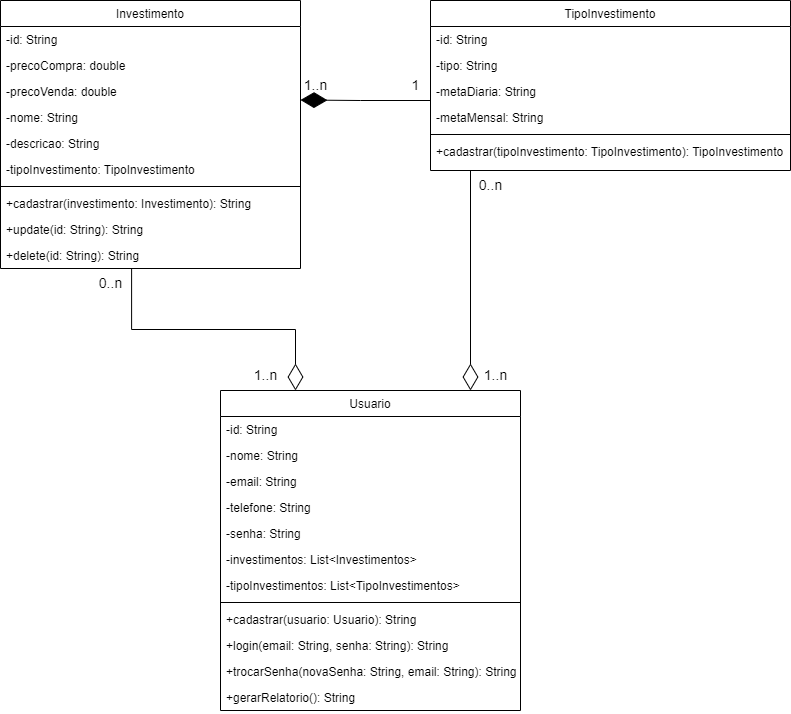

The diagram above was exported from draw.io. Its source (the exported page's mxGraphModel, read from the mxfile embedded in the PNG):
<mxGraphModel dx="1434" dy="835" grid="1" gridSize="10" guides="1" tooltips="1" connect="1" arrows="1" fold="1" page="1" pageScale="1" pageWidth="827" pageHeight="1169" math="0" shadow="0">
  <root>
    <mxCell id="WIyWlLk6GJQsqaUBKTNV-0" />
    <mxCell id="WIyWlLk6GJQsqaUBKTNV-1" parent="WIyWlLk6GJQsqaUBKTNV-0" />
    <mxCell id="zkfFHV4jXpPFQw0GAbJ--0" value="Investimento" style="swimlane;fontStyle=0;align=center;verticalAlign=top;childLayout=stackLayout;horizontal=1;startSize=26;horizontalStack=0;resizeParent=1;resizeLast=0;collapsible=1;marginBottom=0;rounded=0;shadow=0;strokeWidth=1;" parent="WIyWlLk6GJQsqaUBKTNV-1" vertex="1">
      <mxGeometry x="140" y="110" width="300" height="268" as="geometry">
        <mxRectangle x="230" y="140" width="160" height="26" as="alternateBounds" />
      </mxGeometry>
    </mxCell>
    <mxCell id="zkfFHV4jXpPFQw0GAbJ--1" value="-id: String" style="text;align=left;verticalAlign=top;spacingLeft=4;spacingRight=4;overflow=hidden;rotatable=0;points=[[0,0.5],[1,0.5]];portConstraint=eastwest;" parent="zkfFHV4jXpPFQw0GAbJ--0" vertex="1">
      <mxGeometry y="26" width="300" height="26" as="geometry" />
    </mxCell>
    <mxCell id="zkfFHV4jXpPFQw0GAbJ--2" value="-precoCompra: double" style="text;align=left;verticalAlign=top;spacingLeft=4;spacingRight=4;overflow=hidden;rotatable=0;points=[[0,0.5],[1,0.5]];portConstraint=eastwest;rounded=0;shadow=0;html=0;" parent="zkfFHV4jXpPFQw0GAbJ--0" vertex="1">
      <mxGeometry y="52" width="300" height="26" as="geometry" />
    </mxCell>
    <mxCell id="zkfFHV4jXpPFQw0GAbJ--3" value="-precoVenda: double" style="text;align=left;verticalAlign=top;spacingLeft=4;spacingRight=4;overflow=hidden;rotatable=0;points=[[0,0.5],[1,0.5]];portConstraint=eastwest;rounded=0;shadow=0;html=0;" parent="zkfFHV4jXpPFQw0GAbJ--0" vertex="1">
      <mxGeometry y="78" width="300" height="26" as="geometry" />
    </mxCell>
    <mxCell id="7RRNhhuOhqnj3pP034io-0" value="-nome: String" style="text;align=left;verticalAlign=top;spacingLeft=4;spacingRight=4;overflow=hidden;rotatable=0;points=[[0,0.5],[1,0.5]];portConstraint=eastwest;rounded=0;shadow=0;html=0;" vertex="1" parent="zkfFHV4jXpPFQw0GAbJ--0">
      <mxGeometry y="104" width="300" height="26" as="geometry" />
    </mxCell>
    <mxCell id="7RRNhhuOhqnj3pP034io-1" value="-descricao: String" style="text;align=left;verticalAlign=top;spacingLeft=4;spacingRight=4;overflow=hidden;rotatable=0;points=[[0,0.5],[1,0.5]];portConstraint=eastwest;rounded=0;shadow=0;html=0;" vertex="1" parent="zkfFHV4jXpPFQw0GAbJ--0">
      <mxGeometry y="130" width="300" height="26" as="geometry" />
    </mxCell>
    <mxCell id="7RRNhhuOhqnj3pP034io-2" value="-tipoInvestimento: TipoInvestimento" style="text;align=left;verticalAlign=top;spacingLeft=4;spacingRight=4;overflow=hidden;rotatable=0;points=[[0,0.5],[1,0.5]];portConstraint=eastwest;rounded=0;shadow=0;html=0;" vertex="1" parent="zkfFHV4jXpPFQw0GAbJ--0">
      <mxGeometry y="156" width="300" height="26" as="geometry" />
    </mxCell>
    <mxCell id="zkfFHV4jXpPFQw0GAbJ--4" value="" style="line;html=1;strokeWidth=1;align=left;verticalAlign=middle;spacingTop=-1;spacingLeft=3;spacingRight=3;rotatable=0;labelPosition=right;points=[];portConstraint=eastwest;" parent="zkfFHV4jXpPFQw0GAbJ--0" vertex="1">
      <mxGeometry y="182" width="300" height="8" as="geometry" />
    </mxCell>
    <mxCell id="zkfFHV4jXpPFQw0GAbJ--5" value="+cadastrar(investimento: Investimento): String" style="text;align=left;verticalAlign=top;spacingLeft=4;spacingRight=4;overflow=hidden;rotatable=0;points=[[0,0.5],[1,0.5]];portConstraint=eastwest;" parent="zkfFHV4jXpPFQw0GAbJ--0" vertex="1">
      <mxGeometry y="190" width="300" height="26" as="geometry" />
    </mxCell>
    <mxCell id="7RRNhhuOhqnj3pP034io-3" value="+update(id: String): String" style="text;align=left;verticalAlign=top;spacingLeft=4;spacingRight=4;overflow=hidden;rotatable=0;points=[[0,0.5],[1,0.5]];portConstraint=eastwest;" vertex="1" parent="zkfFHV4jXpPFQw0GAbJ--0">
      <mxGeometry y="216" width="300" height="26" as="geometry" />
    </mxCell>
    <mxCell id="7RRNhhuOhqnj3pP034io-4" value="+delete(id: String): String" style="text;align=left;verticalAlign=top;spacingLeft=4;spacingRight=4;overflow=hidden;rotatable=0;points=[[0,0.5],[1,0.5]];portConstraint=eastwest;" vertex="1" parent="zkfFHV4jXpPFQw0GAbJ--0">
      <mxGeometry y="242" width="300" height="26" as="geometry" />
    </mxCell>
    <mxCell id="7RRNhhuOhqnj3pP034io-5" value="TipoInvestimento" style="swimlane;fontStyle=0;align=center;verticalAlign=top;childLayout=stackLayout;horizontal=1;startSize=26;horizontalStack=0;resizeParent=1;resizeLast=0;collapsible=1;marginBottom=0;rounded=0;shadow=0;strokeWidth=1;" vertex="1" parent="WIyWlLk6GJQsqaUBKTNV-1">
      <mxGeometry x="570" y="110" width="360" height="170" as="geometry">
        <mxRectangle x="230" y="140" width="160" height="26" as="alternateBounds" />
      </mxGeometry>
    </mxCell>
    <mxCell id="7RRNhhuOhqnj3pP034io-6" value="-id: String" style="text;align=left;verticalAlign=top;spacingLeft=4;spacingRight=4;overflow=hidden;rotatable=0;points=[[0,0.5],[1,0.5]];portConstraint=eastwest;" vertex="1" parent="7RRNhhuOhqnj3pP034io-5">
      <mxGeometry y="26" width="360" height="26" as="geometry" />
    </mxCell>
    <mxCell id="7RRNhhuOhqnj3pP034io-7" value="-tipo: String" style="text;align=left;verticalAlign=top;spacingLeft=4;spacingRight=4;overflow=hidden;rotatable=0;points=[[0,0.5],[1,0.5]];portConstraint=eastwest;rounded=0;shadow=0;html=0;" vertex="1" parent="7RRNhhuOhqnj3pP034io-5">
      <mxGeometry y="52" width="360" height="26" as="geometry" />
    </mxCell>
    <mxCell id="7RRNhhuOhqnj3pP034io-8" value="-metaDiaria: String" style="text;align=left;verticalAlign=top;spacingLeft=4;spacingRight=4;overflow=hidden;rotatable=0;points=[[0,0.5],[1,0.5]];portConstraint=eastwest;rounded=0;shadow=0;html=0;" vertex="1" parent="7RRNhhuOhqnj3pP034io-5">
      <mxGeometry y="78" width="360" height="26" as="geometry" />
    </mxCell>
    <mxCell id="7RRNhhuOhqnj3pP034io-9" value="-metaMensal: String" style="text;align=left;verticalAlign=top;spacingLeft=4;spacingRight=4;overflow=hidden;rotatable=0;points=[[0,0.5],[1,0.5]];portConstraint=eastwest;rounded=0;shadow=0;html=0;" vertex="1" parent="7RRNhhuOhqnj3pP034io-5">
      <mxGeometry y="104" width="360" height="26" as="geometry" />
    </mxCell>
    <mxCell id="7RRNhhuOhqnj3pP034io-12" value="" style="line;html=1;strokeWidth=1;align=left;verticalAlign=middle;spacingTop=-1;spacingLeft=3;spacingRight=3;rotatable=0;labelPosition=right;points=[];portConstraint=eastwest;" vertex="1" parent="7RRNhhuOhqnj3pP034io-5">
      <mxGeometry y="130" width="360" height="8" as="geometry" />
    </mxCell>
    <mxCell id="7RRNhhuOhqnj3pP034io-13" value="+cadastrar(tipoInvestimento: TipoInvestimento): TipoInvestimento" style="text;align=left;verticalAlign=top;spacingLeft=4;spacingRight=4;overflow=hidden;rotatable=0;points=[[0,0.5],[1,0.5]];portConstraint=eastwest;" vertex="1" parent="7RRNhhuOhqnj3pP034io-5">
      <mxGeometry y="138" width="360" height="26" as="geometry" />
    </mxCell>
    <mxCell id="7RRNhhuOhqnj3pP034io-16" value="Usuario" style="swimlane;fontStyle=0;align=center;verticalAlign=top;childLayout=stackLayout;horizontal=1;startSize=26;horizontalStack=0;resizeParent=1;resizeLast=0;collapsible=1;marginBottom=0;rounded=0;shadow=0;strokeWidth=1;" vertex="1" parent="WIyWlLk6GJQsqaUBKTNV-1">
      <mxGeometry x="360" y="500" width="300" height="320" as="geometry">
        <mxRectangle x="230" y="140" width="160" height="26" as="alternateBounds" />
      </mxGeometry>
    </mxCell>
    <mxCell id="7RRNhhuOhqnj3pP034io-17" value="-id: String" style="text;align=left;verticalAlign=top;spacingLeft=4;spacingRight=4;overflow=hidden;rotatable=0;points=[[0,0.5],[1,0.5]];portConstraint=eastwest;" vertex="1" parent="7RRNhhuOhqnj3pP034io-16">
      <mxGeometry y="26" width="300" height="26" as="geometry" />
    </mxCell>
    <mxCell id="7RRNhhuOhqnj3pP034io-20" value="-nome: String" style="text;align=left;verticalAlign=top;spacingLeft=4;spacingRight=4;overflow=hidden;rotatable=0;points=[[0,0.5],[1,0.5]];portConstraint=eastwest;rounded=0;shadow=0;html=0;" vertex="1" parent="7RRNhhuOhqnj3pP034io-16">
      <mxGeometry y="52" width="300" height="26" as="geometry" />
    </mxCell>
    <mxCell id="7RRNhhuOhqnj3pP034io-18" value="-email: String" style="text;align=left;verticalAlign=top;spacingLeft=4;spacingRight=4;overflow=hidden;rotatable=0;points=[[0,0.5],[1,0.5]];portConstraint=eastwest;rounded=0;shadow=0;html=0;" vertex="1" parent="7RRNhhuOhqnj3pP034io-16">
      <mxGeometry y="78" width="300" height="26" as="geometry" />
    </mxCell>
    <mxCell id="7RRNhhuOhqnj3pP034io-19" value="-telefone: String" style="text;align=left;verticalAlign=top;spacingLeft=4;spacingRight=4;overflow=hidden;rotatable=0;points=[[0,0.5],[1,0.5]];portConstraint=eastwest;rounded=0;shadow=0;html=0;" vertex="1" parent="7RRNhhuOhqnj3pP034io-16">
      <mxGeometry y="104" width="300" height="26" as="geometry" />
    </mxCell>
    <mxCell id="7RRNhhuOhqnj3pP034io-21" value="-senha: String" style="text;align=left;verticalAlign=top;spacingLeft=4;spacingRight=4;overflow=hidden;rotatable=0;points=[[0,0.5],[1,0.5]];portConstraint=eastwest;rounded=0;shadow=0;html=0;" vertex="1" parent="7RRNhhuOhqnj3pP034io-16">
      <mxGeometry y="130" width="300" height="26" as="geometry" />
    </mxCell>
    <mxCell id="7RRNhhuOhqnj3pP034io-36" value="-investimentos: List&lt;Investimentos&gt;" style="text;align=left;verticalAlign=top;spacingLeft=4;spacingRight=4;overflow=hidden;rotatable=0;points=[[0,0.5],[1,0.5]];portConstraint=eastwest;rounded=0;shadow=0;html=0;" vertex="1" parent="7RRNhhuOhqnj3pP034io-16">
      <mxGeometry y="156" width="300" height="26" as="geometry" />
    </mxCell>
    <mxCell id="7RRNhhuOhqnj3pP034io-40" value="-tipoInvestimentos: List&lt;TipoInvestimentos&gt;" style="text;align=left;verticalAlign=top;spacingLeft=4;spacingRight=4;overflow=hidden;rotatable=0;points=[[0,0.5],[1,0.5]];portConstraint=eastwest;rounded=0;shadow=0;html=0;" vertex="1" parent="7RRNhhuOhqnj3pP034io-16">
      <mxGeometry y="182" width="300" height="26" as="geometry" />
    </mxCell>
    <mxCell id="7RRNhhuOhqnj3pP034io-23" value="" style="line;html=1;strokeWidth=1;align=left;verticalAlign=middle;spacingTop=-1;spacingLeft=3;spacingRight=3;rotatable=0;labelPosition=right;points=[];portConstraint=eastwest;" vertex="1" parent="7RRNhhuOhqnj3pP034io-16">
      <mxGeometry y="208" width="300" height="8" as="geometry" />
    </mxCell>
    <mxCell id="7RRNhhuOhqnj3pP034io-24" value="+cadastrar(usuario: Usuario): String" style="text;align=left;verticalAlign=top;spacingLeft=4;spacingRight=4;overflow=hidden;rotatable=0;points=[[0,0.5],[1,0.5]];portConstraint=eastwest;" vertex="1" parent="7RRNhhuOhqnj3pP034io-16">
      <mxGeometry y="216" width="300" height="26" as="geometry" />
    </mxCell>
    <mxCell id="7RRNhhuOhqnj3pP034io-25" value="+login(email: String, senha: String): String" style="text;align=left;verticalAlign=top;spacingLeft=4;spacingRight=4;overflow=hidden;rotatable=0;points=[[0,0.5],[1,0.5]];portConstraint=eastwest;" vertex="1" parent="7RRNhhuOhqnj3pP034io-16">
      <mxGeometry y="242" width="300" height="26" as="geometry" />
    </mxCell>
    <mxCell id="7RRNhhuOhqnj3pP034io-26" value="+trocarSenha(novaSenha: String, email: String): String" style="text;align=left;verticalAlign=top;spacingLeft=4;spacingRight=4;overflow=hidden;rotatable=0;points=[[0,0.5],[1,0.5]];portConstraint=eastwest;" vertex="1" parent="7RRNhhuOhqnj3pP034io-16">
      <mxGeometry y="268" width="300" height="26" as="geometry" />
    </mxCell>
    <mxCell id="7RRNhhuOhqnj3pP034io-27" value="+gerarRelatorio(): String" style="text;align=left;verticalAlign=top;spacingLeft=4;spacingRight=4;overflow=hidden;rotatable=0;points=[[0,0.5],[1,0.5]];portConstraint=eastwest;" vertex="1" parent="7RRNhhuOhqnj3pP034io-16">
      <mxGeometry y="294" width="300" height="26" as="geometry" />
    </mxCell>
    <mxCell id="7RRNhhuOhqnj3pP034io-29" value="&lt;font style=&quot;font-size: 14px;&quot;&gt;1..n&lt;/font&gt;" style="text;html=1;align=center;verticalAlign=middle;resizable=0;points=[];autosize=1;strokeColor=none;fillColor=none;" vertex="1" parent="WIyWlLk6GJQsqaUBKTNV-1">
      <mxGeometry x="380" y="470" width="50" height="30" as="geometry" />
    </mxCell>
    <mxCell id="7RRNhhuOhqnj3pP034io-30" value="&lt;font style=&quot;font-size: 14px;&quot;&gt;0..n&lt;/font&gt;" style="text;html=1;align=center;verticalAlign=middle;resizable=0;points=[];autosize=1;strokeColor=none;fillColor=none;" vertex="1" parent="WIyWlLk6GJQsqaUBKTNV-1">
      <mxGeometry x="225" y="378" width="50" height="30" as="geometry" />
    </mxCell>
    <mxCell id="7RRNhhuOhqnj3pP034io-31" value="" style="endArrow=diamondThin;endFill=1;endSize=24;html=1;rounded=0;exitX=0.75;exitY=0;exitDx=0;exitDy=0;" edge="1" parent="WIyWlLk6GJQsqaUBKTNV-1">
      <mxGeometry width="160" relative="1" as="geometry">
        <mxPoint x="570" y="210" as="sourcePoint" />
        <mxPoint x="440" y="209.5" as="targetPoint" />
        <Array as="points">
          <mxPoint x="500" y="210" />
        </Array>
      </mxGeometry>
    </mxCell>
    <mxCell id="7RRNhhuOhqnj3pP034io-32" value="&lt;font style=&quot;font-size: 14px;&quot;&gt;1&lt;/font&gt;" style="text;html=1;align=center;verticalAlign=middle;resizable=0;points=[];autosize=1;strokeColor=none;fillColor=none;" vertex="1" parent="WIyWlLk6GJQsqaUBKTNV-1">
      <mxGeometry x="540" y="180" width="30" height="30" as="geometry" />
    </mxCell>
    <mxCell id="7RRNhhuOhqnj3pP034io-35" value="&lt;span style=&quot;font-size: 14px;&quot;&gt;1..n&lt;/span&gt;" style="text;html=1;align=center;verticalAlign=middle;resizable=0;points=[];autosize=1;strokeColor=none;fillColor=none;" vertex="1" parent="WIyWlLk6GJQsqaUBKTNV-1">
      <mxGeometry x="430" y="180" width="50" height="30" as="geometry" />
    </mxCell>
    <mxCell id="7RRNhhuOhqnj3pP034io-43" value="" style="endArrow=diamondThin;endFill=0;endSize=24;html=1;rounded=0;" edge="1" parent="WIyWlLk6GJQsqaUBKTNV-1">
      <mxGeometry width="160" relative="1" as="geometry">
        <mxPoint x="610" y="280" as="sourcePoint" />
        <mxPoint x="610" y="500" as="targetPoint" />
      </mxGeometry>
    </mxCell>
    <mxCell id="7RRNhhuOhqnj3pP034io-28" value="" style="endArrow=diamondThin;endFill=0;endSize=24;html=1;rounded=0;edgeStyle=orthogonalEdgeStyle;exitX=0.437;exitY=1;exitDx=0;exitDy=0;entryX=0.25;entryY=0;entryDx=0;entryDy=0;exitPerimeter=0;" edge="1" parent="WIyWlLk6GJQsqaUBKTNV-1" source="7RRNhhuOhqnj3pP034io-4" target="7RRNhhuOhqnj3pP034io-16">
      <mxGeometry width="160" relative="1" as="geometry">
        <mxPoint x="270" y="390" as="sourcePoint" />
        <mxPoint x="750" y="420" as="targetPoint" />
      </mxGeometry>
    </mxCell>
    <mxCell id="7RRNhhuOhqnj3pP034io-44" value="&lt;font style=&quot;font-size: 14px;&quot;&gt;0..n&lt;/font&gt;" style="text;html=1;align=center;verticalAlign=middle;resizable=0;points=[];autosize=1;strokeColor=none;fillColor=none;" vertex="1" parent="WIyWlLk6GJQsqaUBKTNV-1">
      <mxGeometry x="605" y="280" width="50" height="30" as="geometry" />
    </mxCell>
    <mxCell id="7RRNhhuOhqnj3pP034io-45" value="&lt;font style=&quot;font-size: 14px;&quot;&gt;1..n&lt;/font&gt;" style="text;html=1;align=center;verticalAlign=middle;resizable=0;points=[];autosize=1;strokeColor=none;fillColor=none;" vertex="1" parent="WIyWlLk6GJQsqaUBKTNV-1">
      <mxGeometry x="610" y="470" width="50" height="30" as="geometry" />
    </mxCell>
  </root>
</mxGraphModel>